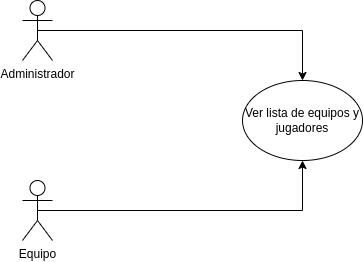

The diagram above was exported from draw.io. Its source (the exported page's mxGraphModel, read from the mxfile embedded in the PNG):
<mxGraphModel dx="1426" dy="759" grid="1" gridSize="10" guides="1" tooltips="1" connect="1" arrows="1" fold="1" page="1" pageScale="1" pageWidth="827" pageHeight="1169" math="0" shadow="0">
  <root>
    <mxCell id="0" />
    <mxCell id="1" parent="0" />
    <mxCell id="6Tmjhya61qr5LBEGmZP5-4" style="edgeStyle=orthogonalEdgeStyle;rounded=0;orthogonalLoop=1;jettySize=auto;html=1;exitX=0.5;exitY=0.5;exitDx=0;exitDy=0;exitPerimeter=0;" edge="1" parent="1" source="6Tmjhya61qr5LBEGmZP5-1" target="6Tmjhya61qr5LBEGmZP5-3">
      <mxGeometry relative="1" as="geometry" />
    </mxCell>
    <mxCell id="6Tmjhya61qr5LBEGmZP5-1" value="Administrador" style="shape=umlActor;verticalLabelPosition=bottom;verticalAlign=top;html=1;outlineConnect=0;" vertex="1" parent="1">
      <mxGeometry x="120" y="140" width="30" height="60" as="geometry" />
    </mxCell>
    <mxCell id="6Tmjhya61qr5LBEGmZP5-5" style="edgeStyle=orthogonalEdgeStyle;rounded=0;orthogonalLoop=1;jettySize=auto;html=1;exitX=0.5;exitY=0.5;exitDx=0;exitDy=0;exitPerimeter=0;entryX=0.5;entryY=1;entryDx=0;entryDy=0;" edge="1" parent="1" source="6Tmjhya61qr5LBEGmZP5-2" target="6Tmjhya61qr5LBEGmZP5-3">
      <mxGeometry relative="1" as="geometry" />
    </mxCell>
    <mxCell id="6Tmjhya61qr5LBEGmZP5-2" value="Equipo" style="shape=umlActor;verticalLabelPosition=bottom;verticalAlign=top;html=1;outlineConnect=0;" vertex="1" parent="1">
      <mxGeometry x="120" y="320" width="30" height="60" as="geometry" />
    </mxCell>
    <mxCell id="6Tmjhya61qr5LBEGmZP5-3" value="Ver lista de equipos y jugadores" style="ellipse;whiteSpace=wrap;html=1;" vertex="1" parent="1">
      <mxGeometry x="340" y="220" width="120" height="80" as="geometry" />
    </mxCell>
  </root>
</mxGraphModel>